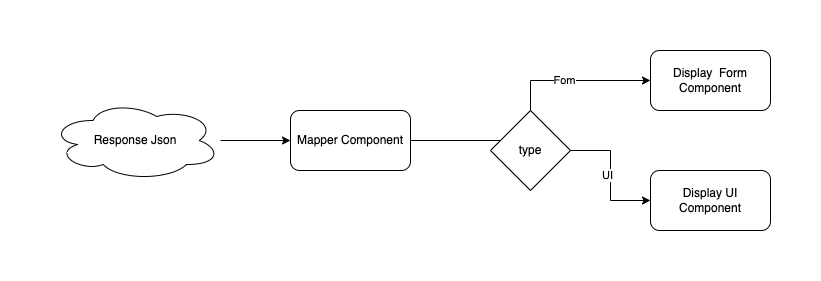

The diagram above was exported from draw.io. Its source (the exported page's mxGraphModel, read from the mxfile embedded in the PNG):
<mxGraphModel dx="965" dy="713" grid="1" gridSize="10" guides="1" tooltips="1" connect="1" arrows="1" fold="1" page="1" pageScale="1" pageWidth="850" pageHeight="1100" math="0" shadow="0">
  <root>
    <mxCell id="0" />
    <mxCell id="1" parent="0" />
    <mxCell id="2" style="edgeStyle=orthogonalEdgeStyle;rounded=0;orthogonalLoop=1;jettySize=auto;html=1;" edge="1" source="3" target="6" parent="1">
      <mxGeometry relative="1" as="geometry">
        <mxPoint x="290" y="1180" as="targetPoint" />
      </mxGeometry>
    </mxCell>
    <mxCell id="3" value="Response Json" style="ellipse;shape=cloud;whiteSpace=wrap;html=1;" vertex="1" parent="1">
      <mxGeometry y="1140" width="170" height="80" as="geometry" />
    </mxCell>
    <mxCell id="4" style="edgeStyle=orthogonalEdgeStyle;rounded=0;orthogonalLoop=1;jettySize=auto;html=1;" edge="1" source="6" target="7" parent="1">
      <mxGeometry relative="1" as="geometry">
        <mxPoint x="460" y="1180" as="targetPoint" />
        <Array as="points">
          <mxPoint x="480" y="1180" />
          <mxPoint x="480" y="1120" />
        </Array>
      </mxGeometry>
    </mxCell>
    <mxCell id="5" value="Fom" style="edgeLabel;html=1;align=center;verticalAlign=middle;resizable=0;points=[];" vertex="1" connectable="0" parent="4">
      <mxGeometry x="0.4194" y="1" relative="1" as="geometry">
        <mxPoint as="offset" />
      </mxGeometry>
    </mxCell>
    <mxCell id="6" value="Mapper Component" style="rounded=1;whiteSpace=wrap;html=1;" vertex="1" parent="1">
      <mxGeometry x="240" y="1150" width="120" height="60" as="geometry" />
    </mxCell>
    <mxCell id="7" value="Display&amp;nbsp; Form Component" style="rounded=1;whiteSpace=wrap;html=1;" vertex="1" parent="1">
      <mxGeometry x="600" y="1090" width="120" height="60" as="geometry" />
    </mxCell>
    <mxCell id="8" style="edgeStyle=orthogonalEdgeStyle;rounded=0;orthogonalLoop=1;jettySize=auto;html=1;" edge="1" source="10" target="11" parent="1">
      <mxGeometry relative="1" as="geometry">
        <mxPoint x="530" y="1310" as="targetPoint" />
      </mxGeometry>
    </mxCell>
    <mxCell id="9" value="UI" style="edgeLabel;html=1;align=center;verticalAlign=middle;resizable=0;points=[];" vertex="1" connectable="0" parent="8">
      <mxGeometry x="-0.0226" y="-4" relative="1" as="geometry">
        <mxPoint as="offset" />
      </mxGeometry>
    </mxCell>
    <mxCell id="10" value="type" style="rhombus;whiteSpace=wrap;html=1;" vertex="1" parent="1">
      <mxGeometry x="440" y="1150" width="80" height="80" as="geometry" />
    </mxCell>
    <mxCell id="11" value="Display UI Component" style="rounded=1;whiteSpace=wrap;html=1;" vertex="1" parent="1">
      <mxGeometry x="600" y="1210" width="120" height="60" as="geometry" />
    </mxCell>
  </root>
</mxGraphModel>